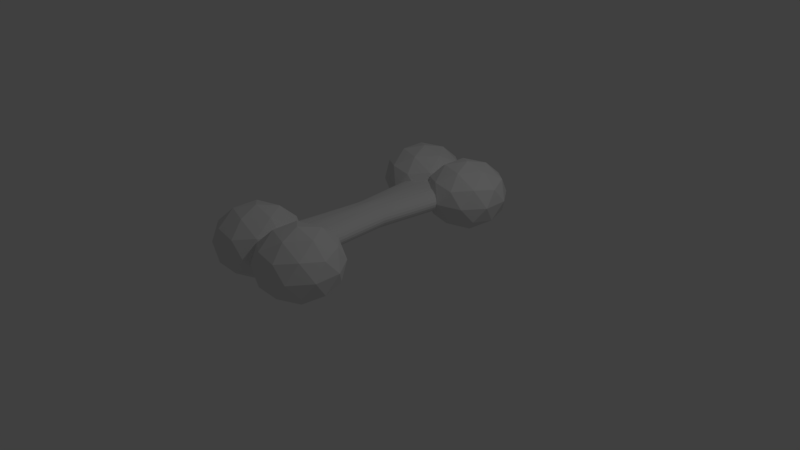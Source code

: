 # Source: Bone2Joined.blend  (saved by Blender 2.79.0; exported with 4.5.12 LTS)
import bpy
from mathutils import Matrix  # noqa: F401  (used for matrix-valued properties, if any)

bpy.ops.wm.read_factory_settings(use_empty=True)
scene = bpy.context.scene
scene.name = 'Scene'

# ---- collections
col_collection_1 = bpy.data.collections.new('Collection 1'); scene.collection.children.link(col_collection_1)

# ---- materials (node trees are filled in below, after node groups)
mat_material_001 = bpy.data.materials.new('Material.001')
mat_material_001.alpha_threshold = 0.0
mat_material_001.use_transparent_shadow = False
mat_material_001.roughness = 0.5

# ---- material node trees

# ---- world
world_world = bpy.data.worlds.new('World'); scene.world = world_world
world_world.color = (0.05088, 0.05088, 0.05088)
world_world.use_sun_shadow = False
world_world.sun_shadow_jitter_overblur = 0.0
world_world.cycles.sampling_method = 'MANUAL'

# ---- cameras
cam_camera = bpy.data.cameras.new('Camera')
cam_camera.clip_end = 100.0
cam_camera.lens = 35.0
cam_camera.sensor_width = 32.0
cam_camera.sensor_height = 18.0
cam_camera.ortho_scale = 7.314
cam_camera.dof.focus_distance = 0.0
cam_camera.dof.aperture_fstop = 128.0

# ---- lights
light_lamp = bpy.data.lights.new('Lamp', 'POINT')
light_lamp.transmission_factor = 0.0
light_lamp.cutoff_distance = 30.0
light_lamp.energy = 100.0
light_lamp.shadow_buffer_clip_start = 1.001
light_lamp.shadow_soft_size = 0.1
light_lamp.shadow_maximum_resolution = 0.006
light_lamp.use_absolute_resolution = True

# ---- meshes
me_cylinder = bpy.data.meshes.new('Cylinder')
me_cylinder.from_pydata([(0.0, 1.0, -1.0), (0.0, 1.0, 1.0), (0.2854, 0.9675, -0.9998), (0.1951, 0.9808, 1.0), (0.5632, 0.8973, -0.9996), (0.3827, 0.9239, 1.0), (0.7817, 0.7981, -0.9995), (0.632, 0.8202, 1.0), (0.9332, 0.6738, -0.9995), (0.7998, 0.6934, 1.0), (1.058, 0.5222, -0.9995), (0.9241, 0.5419, 1.0), (1.15, 0.3494, -0.9995), (1.017, 0.369, 1.0), (1.207, 0.1618, -0.9995), (1.073, 0.1814, 1.0), (1.226, -0.03332, -0.9995), (1.093, -0.01366, 1.0), (1.207, -0.2284, -0.9995), (1.073, -0.2087, 1.0), (1.15, -0.416, -0.9995), (1.017, -0.3963, 1.0), (1.058, -0.5889, -0.9995), (0.9241, -0.5692, 1.0), (0.7933, -0.7198, -0.9998), (0.7071, -0.7071, 1.0), (0.5556, -0.8315, -1.0), (0.5556, -0.8315, 1.0), (0.3827, -0.9239, -1.0), (0.3827, -0.9239, 1.0), (0.1951, -0.9808, -1.0), (0.1951, -0.9808, 1.0), (-3.258e-07, -1.0, -1.0), (-3.258e-07, -1.0, 1.0), (-0.1951, -0.9808, -1.0), (-0.1951, -0.9808, 1.0), (-0.3827, -0.9239, -1.0), (-0.3827, -0.9239, 1.0), (-0.6761, -0.8137, -1.0), (-0.5556, -0.8315, 1.0), (-0.8276, -0.6893, -1.0), (-0.8271, -0.6894, 0.9997), (-1.082, -0.5187, -1.001), (-0.9515, -0.5379, 0.9997), (-1.174, -0.3458, -1.001), (-1.044, -0.365, 0.9997), (-1.231, -0.1582, -1.001), (-1.101, -0.1774, 0.9997), (-1.25, 0.03686, -1.001), (-1.12, 0.01769, 0.9997), (-1.231, 0.232, -1.001), (-1.101, 0.2128, 0.9997), (-1.174, 0.4195, -1.001), (-1.044, 0.4004, 0.9997), (-1.082, 0.5924, -1.001), (-0.9515, 0.5733, 0.9997), (-0.9572, 0.744, -1.001), (-0.8271, 0.7248, 0.9997), (-0.8057, 0.8683, -1.001), (-0.6756, 0.8492, 0.9997), (-0.5593, 0.9499, -1.0), (-0.5027, 0.9416, 0.9997), (-0.2646, 0.991, -1.0), (-0.2295, 0.9859, 0.9999), (0.1396, 0.9842, -0.9999), (0.09755, 0.9904, 1.0), (0.0, 1.0, 0.0), (0.1054, 0.9957, -0.000203), (0.4255, 0.9322, -0.9997), (0.2889, 0.9523, 1.0), (0.2391, 0.9478, -0.0003252), (0.6595, 0.8496, -0.9996), (0.5111, 0.8715, 1.0), (0.412, 0.8554, -0.0003252), (0.8575, 0.736, -0.9995), (0.724, 0.7556, 1.0), (0.5635, 0.7311, -0.0003252), (0.9954, 0.598, -0.9995), (0.862, 0.6177, 1.0), (0.6879, 0.5795, -0.0003252), (1.104, 0.4358, -0.9995), (0.9703, 0.4555, 1.0), (0.7803, 0.4066, -0.0003252), (1.178, 0.2556, -0.9995), (1.045, 0.2752, 1.0), (0.8372, 0.219, -0.0003252), (1.217, 0.06422, -0.9995), (1.083, 0.08389, 1.0), (0.8564, 0.02395, -0.0003252), (1.217, -0.1309, -0.9995), (1.083, -0.1112, 1.0), (0.8372, -0.1711, -0.0003252), (1.178, -0.3222, -0.9995), (1.045, -0.3025, 1.0), (0.7803, -0.3587, -0.0003252), (1.104, -0.5025, -0.9995), (0.9703, -0.4828, 1.0), (0.6879, -0.5316, -0.0003252), (0.9954, -0.6647, -0.9995), (0.862, -0.645, 1.0), (0.5635, -0.6832, -0.0003252), (0.7175, -0.782, -0.9998), (0.6313, -0.7693, 1.0), (0.412, -0.8075, -0.0003252), (0.4691, -0.8777, -1.0), (0.4691, -0.8777, 1.0), (0.2391, -0.8999, -0.0003252), (0.2889, -0.9523, -1.0), (0.2889, -0.9523, 1.0), (0.1951, -0.9808, 0.0), (0.09754, -0.9904, -1.0), (0.09754, -0.9904, 1.0), (-3.258e-07, -1.0, 0.0), (-0.09755, -0.9904, -1.0), (-0.09755, -0.9904, 1.0), (-0.1951, -0.9808, 0.0), (-0.2889, -0.9523, -1.0), (-0.2889, -0.9523, 1.0), (-0.3508, -0.9292, 7.223e-05), (-0.4691, -0.8777, -1.0), (-0.4691, -0.8777, 1.0), (-0.4648, -0.8466, 0.0002056), (-0.7519, -0.7515, -1.0), (-0.6313, -0.7693, 1.0), (-0.5634, -0.7311, 0.0003254), (-1.019, -0.5945, -1.001), (-0.8893, -0.6136, 0.9997), (-0.6878, -0.5795, 0.0003254), (-1.128, -0.4323, -1.001), (-0.9977, -0.4514, 0.9997), (-0.7802, -0.4066, 0.0003254), (-1.202, -0.252, -1.001), (-1.072, -0.2712, 0.9997), (-0.8371, -0.2191, 0.0003254), (-1.24, -0.06068, -1.001), (-1.11, -0.07985, 0.9997), (-0.8563, -0.02397, 0.0003254), (-1.24, 0.1344, -1.001), (-1.11, 0.1152, 0.9997), (-0.8371, 0.1711, 0.0003254), (-1.202, 0.3257, -1.001), (-1.072, 0.3066, 0.9997), (-0.7802, 0.3587, 0.0003254), (-1.128, 0.506, -1.001), (-0.9977, 0.4868, 0.9997), (-0.6878, 0.5316, 0.0003254), (-1.019, 0.6682, -1.001), (-0.8893, 0.649, 0.9997), (-0.5634, 0.6831, 0.0003254), (-0.8814, 0.8061, -1.001), (-0.7514, 0.787, 0.9997), (-0.4119, 0.8075, 0.0003254), (-0.6818, 0.909, -1.0), (-0.5892, 0.8954, 0.9997), (-0.2919, 0.9087, 0.0002056), (-0.4304, 0.9732, -1.0), (-0.3796, 0.9657, 0.9998), (-0.1043, 0.9656, 0.0002056), (-0.09754, 0.9904, -1.0), (-0.09754, 0.9904, 1.0), (-0.06565, 0.9851, 7.223e-05), (-0.1981, 0.9372, 0.0002056), (-0.3783, 0.8625, 0.0002056), (-0.4877, 0.7453, 0.0003254), (-0.6256, 0.6074, 0.0003254), (-0.734, 0.4452, 0.0003254), (-0.8087, 0.2649, 0.0003254), (-0.8467, 0.07358, 0.0003254), (-0.8467, -0.1215, 0.0003254), (-0.8087, -0.3129, 0.0003254), (-0.734, -0.4931, 0.0003254), (-0.6256, -0.6553, 0.0003254), (-0.4877, -0.7933, 0.0003254), (-0.4372, -0.883, 7.223e-05), (-0.2889, -0.9523, 0.0), (-0.09755, -0.9904, 0.0), (0.09754, -0.9904, 0.0), (0.2349, -0.9433, -0.0001222), (0.3255, -0.8537, -0.0003252), (0.4877, -0.7453, -0.0003252), (0.6257, -0.6074, -0.0003252), (0.7341, -0.4452, -0.0003252), (0.8087, -0.2649, -0.0003252), (0.8468, -0.07359, -0.0003252), (0.8468, 0.1215, -0.0003252), (0.8087, 0.3128, -0.0003252), (0.7341, 0.4931, -0.0003252), (0.6257, 0.6553, -0.0003252), (0.4877, 0.7932, -0.0003252), (0.3255, 0.9016, -0.0003252), (0.1992, 0.9673, -0.000203), (0.09755, 0.9904, 0.0), (-1.184, -2.232, -1.186), (0.003358, -0.9787, -0.9325), (-1.586, -0.7915, -0.784), (-2.553, -0.6052, -1.184), (-1.561, -0.6774, -1.58), (0.01857, -0.9082, -1.425), (-0.6316, 1.422, -0.7743), (-2.211, 1.653, -0.93), (-2.196, 1.723, -1.422), (-0.607, 1.536, -1.571), (0.3599, 1.35, -1.17), (-1.009, 2.976, -1.169), (-1.436, -1.842, -0.9511), (-0.5015, -1.952, -1.038), (-0.7376, -1.106, -0.8022), (0.2054, -1.174, -1.179), (-0.4925, -1.911, -1.328), (-2.004, -1.733, -1.186), (-2.24, -0.8863, -0.9503), (-1.421, -1.775, -1.419), (-2.226, -0.8193, -1.418), (-0.7142, -0.9974, -1.56), (0.406, 0.1529, -1.029), (0.415, 0.1943, -1.319), (-1.111, 0.3053, -0.7092), (-0.1768, 0.1953, -0.7965), (-2.608, 0.5505, -1.036), (-2.039, 0.441, -0.8008), (-2.016, 0.5495, -1.558), (-2.599, 0.5919, -1.325), (-0.1534, 0.3038, -1.554), (-1.082, 0.4395, -1.645), (0.03281, 1.564, -0.9363), (-1.479, 1.742, -0.7951), (-2.398, 1.919, -1.176), (-1.455, 1.851, -1.553), (0.04728, 1.631, -1.404), (-0.7717, 2.52, -0.9355), (-0.1889, 2.478, -1.168), (-1.7, 2.656, -1.027), (-1.691, 2.697, -1.316), (-0.7573, 2.587, -1.404), (1.111, -2.534, -1.181), (2.298, -1.281, -0.9273), (0.7087, -1.094, -0.7788), (-0.2583, -0.9079, -1.179), (0.7333, -0.9801, -1.575), (2.313, -1.211, -1.419), (1.663, 1.119, -0.7691), (0.08309, 1.35, -0.9248), (0.0983, 1.421, -1.417), (1.687, 1.234, -1.566), (2.654, 1.047, -1.165), (1.286, 2.674, -1.164), (0.8589, -2.145, -0.9459), (1.793, -2.255, -1.033), (1.557, -1.409, -0.797), (2.5, -1.477, -1.174), (1.802, -2.214, -1.323), (0.2906, -2.036, -1.181), (0.05439, -1.189, -0.9451), (0.8734, -2.078, -1.414), (0.06885, -1.122, -1.413), (1.58, -1.3, -1.554), (2.701, -0.1498, -1.024), (2.709, -0.1084, -1.313), (1.184, 0.002622, -0.704), (2.118, -0.1074, -0.7913), (-0.3133, 0.2478, -1.031), (0.255, 0.1383, -0.7956), (0.2784, 0.2468, -1.553), (-0.3044, 0.2892, -1.32), (2.141, 0.001089, -1.549), (1.213, 0.1368, -1.64), (2.327, 1.261, -0.9311), (0.8159, 1.439, -0.7899), (-0.1037, 1.617, -1.171), (0.8393, 1.548, -1.547), (2.342, 1.328, -1.399), (1.523, 2.217, -0.9303), (2.106, 2.175, -1.163), (0.5942, 2.353, -1.022), (0.6031, 2.394, -1.311), (1.537, 2.284, -1.398), (1.037, -2.876, 1.2), (2.224, -1.623, 1.454), (0.6351, -1.435, 1.602), (-0.3319, -1.249, 1.202), (0.6597, -1.321, 0.806), (2.239, -1.552, 0.9617), (1.589, 0.7783, 1.612), (0.009501, 1.009, 1.456), (0.02471, 1.08, 0.9641), (1.614, 0.8924, 0.8156), (2.581, 0.7061, 1.216), (1.212, 2.333, 1.218), (0.7854, -2.486, 1.435), (1.719, -2.596, 1.348), (1.483, -1.75, 1.584), (2.426, -1.818, 1.208), (1.728, -2.555, 1.059), (0.217, -2.377, 1.2), (-0.0192, -1.53, 1.436), (0.7998, -2.419, 0.9671), (-0.004738, -1.463, 0.968), (1.507, -1.641, 0.8267), (2.627, -0.491, 1.357), (2.636, -0.4495, 1.068), (1.11, -0.3385, 1.677), (2.044, -0.4486, 1.59), (-0.3869, -0.0934, 1.35), (0.1814, -0.2029, 1.586), (0.2049, -0.09435, 0.8282), (-0.378, -0.05195, 1.061), (2.068, -0.3401, 0.8324), (1.139, -0.2044, 0.7409), (2.254, 0.9202, 1.45), (0.7423, 1.098, 1.591), (-0.1773, 1.275, 1.21), (0.7657, 1.207, 0.8338), (2.268, 0.9873, 0.9819), (1.449, 1.876, 1.451), (2.032, 1.834, 1.218), (0.5206, 2.012, 1.359), (0.5295, 2.053, 1.07), (1.464, 1.943, 0.9828), (-1.258, -2.573, 1.195), (-0.07023, -1.32, 1.449), (-1.659, -1.133, 1.597), (-2.626, -0.9464, 1.197), (-1.635, -1.019, 0.8008), (-0.05502, -1.249, 0.9565), (-0.7052, 1.081, 1.607), (-2.285, 1.312, 1.451), (-2.27, 1.382, 0.9589), (-0.6806, 1.195, 0.8104), (0.2864, 1.009, 1.211), (-1.082, 2.635, 1.212), (-1.509, -2.184, 1.43), (-0.575, -2.294, 1.343), (-0.8112, -1.447, 1.579), (0.1318, -1.516, 1.202), (-0.5661, -2.252, 1.053), (-2.077, -2.074, 1.195), (-2.314, -1.228, 1.431), (-1.495, -2.116, 0.9619), (-2.299, -1.16, 0.9628), (-0.7878, -1.339, 0.8215), (0.3325, -0.1883, 1.352), (0.3414, -0.1469, 1.063), (-1.184, -0.03585, 1.672), (-0.2504, -0.1459, 1.585), (-2.681, 0.2093, 1.345), (-2.113, 0.09983, 1.58), (-2.09, 0.2083, 0.823), (-2.672, 0.2507, 1.056), (-0.227, -0.03738, 0.8272), (-1.156, 0.09829, 0.7357), (-0.04078, 1.223, 1.445), (-1.552, 1.401, 1.586), (-2.472, 1.578, 1.205), (-1.529, 1.509, 0.8286), (-0.02631, 1.29, 0.9767), (-0.8453, 2.179, 1.446), (-0.2625, 2.136, 1.213), (-1.774, 2.315, 1.354), (-1.765, 2.356, 1.065), (-0.8309, 2.246, 0.9776)], [], [(191, 65, 3, 67), (190, 69, 5, 70), (189, 72, 7, 73), (188, 75, 9, 76), (187, 78, 11, 79), (186, 81, 13, 82), (185, 84, 15, 85), (184, 87, 17, 88), (183, 90, 19, 91), (182, 93, 21, 94), (181, 96, 23, 97), (180, 99, 25, 100), (179, 102, 27, 103), (178, 105, 29, 106), (177, 108, 31, 109), (176, 111, 33, 112), (175, 114, 35, 115), (174, 117, 37, 118), (173, 120, 39, 121), (172, 123, 41, 124), (171, 126, 43, 127), (170, 129, 45, 130), (169, 132, 47, 133), (168, 135, 49, 136), (167, 138, 51, 139), (166, 141, 53, 142), (165, 144, 55, 145), (164, 147, 57, 148), (163, 150, 59, 151), (162, 153, 61, 154), (3, 65, 1, 159, 63, 156, 61, 153, 59, 150, 57, 147, 55, 144, 53, 141, 51, 138, 49, 135, 47, 132, 45, 129, 43, 126, 41, 123, 39, 120, 37, 117, 35, 114, 33, 111, 31, 108, 29, 105, 27, 102, 25, 99, 23, 96, 21, 93, 19, 90, 17, 87, 15, 84, 13, 81, 11, 78, 9, 75, 7, 72, 5, 69), (161, 156, 63, 157), (160, 159, 1, 66), (0, 64, 2, 68, 4, 71, 6, 74, 8, 77, 10, 80, 12, 83, 14, 86, 16, 89, 18, 92, 20, 95, 22, 98, 24, 101, 26, 104, 28, 107, 30, 110, 32, 113, 34, 116, 36, 119, 38, 122, 40, 125, 42, 128, 44, 131, 46, 134, 48, 137, 50, 140, 52, 143, 54, 146, 56, 149, 58, 152, 60, 155, 62, 158), (158, 160, 66, 0), (62, 157, 160, 158), (157, 63, 159, 160), (155, 161, 157, 62), (60, 154, 161, 155), (154, 61, 156, 161), (152, 162, 154, 60), (58, 151, 162, 152), (151, 59, 153, 162), (149, 163, 151, 58), (56, 148, 163, 149), (148, 57, 150, 163), (146, 164, 148, 56), (54, 145, 164, 146), (145, 55, 147, 164), (143, 165, 145, 54), (52, 142, 165, 143), (142, 53, 144, 165), (140, 166, 142, 52), (50, 139, 166, 140), (139, 51, 141, 166), (137, 167, 139, 50), (48, 136, 167, 137), (136, 49, 138, 167), (134, 168, 136, 48), (46, 133, 168, 134), (133, 47, 135, 168), (131, 169, 133, 46), (44, 130, 169, 131), (130, 45, 132, 169), (128, 170, 130, 44), (42, 127, 170, 128), (127, 43, 129, 170), (125, 171, 127, 42), (40, 124, 171, 125), (124, 41, 126, 171), (122, 172, 124, 40), (38, 121, 172, 122), (121, 39, 123, 172), (119, 173, 121, 38), (36, 118, 173, 119), (118, 37, 120, 173), (116, 174, 118, 36), (34, 115, 174, 116), (115, 35, 117, 174), (113, 175, 115, 34), (32, 112, 175, 113), (112, 33, 114, 175), (110, 176, 112, 32), (30, 109, 176, 110), (109, 31, 111, 176), (107, 177, 109, 30), (28, 106, 177, 107), (106, 29, 108, 177), (104, 178, 106, 28), (26, 103, 178, 104), (103, 27, 105, 178), (101, 179, 103, 26), (24, 100, 179, 101), (100, 25, 102, 179), (98, 180, 100, 24), (22, 97, 180, 98), (97, 23, 99, 180), (95, 181, 97, 22), (20, 94, 181, 95), (94, 21, 96, 181), (92, 182, 94, 20), (18, 91, 182, 92), (91, 19, 93, 182), (89, 183, 91, 18), (16, 88, 183, 89), (88, 17, 90, 183), (86, 184, 88, 16), (14, 85, 184, 86), (85, 15, 87, 184), (83, 185, 85, 14), (12, 82, 185, 83), (82, 13, 84, 185), (80, 186, 82, 12), (10, 79, 186, 80), (79, 11, 81, 186), (77, 187, 79, 10), (8, 76, 187, 77), (76, 9, 78, 187), (74, 188, 76, 8), (6, 73, 188, 74), (73, 7, 75, 188), (71, 189, 73, 6), (4, 70, 189, 71), (70, 5, 72, 189), (68, 190, 70, 4), (2, 67, 190, 68), (67, 3, 69, 190), (64, 191, 67, 2), (0, 66, 191, 64), (66, 1, 65, 191), (192, 205, 204), (193, 205, 207), (192, 204, 209), (192, 209, 211), (192, 211, 208), (193, 207, 214), (194, 206, 216), (195, 210, 218), (196, 212, 220), (197, 213, 222), (193, 214, 217), (194, 216, 219), (195, 218, 221), (196, 220, 223), (197, 222, 215), (198, 224, 229), (199, 225, 231), (200, 226, 232), (201, 227, 233), (202, 228, 230), (230, 233, 203), (230, 228, 233), (228, 201, 233), (233, 232, 203), (233, 227, 232), (227, 200, 232), (232, 231, 203), (232, 226, 231), (226, 199, 231), (231, 229, 203), (231, 225, 229), (225, 198, 229), (229, 230, 203), (229, 224, 230), (224, 202, 230), (215, 228, 202), (215, 222, 228), (222, 201, 228), (223, 227, 201), (223, 220, 227), (220, 200, 227), (221, 226, 200), (221, 218, 226), (218, 199, 226), (219, 225, 199), (219, 216, 225), (216, 198, 225), (217, 224, 198), (217, 214, 224), (214, 202, 224), (222, 223, 201), (222, 213, 223), (213, 196, 223), (220, 221, 200), (220, 212, 221), (212, 195, 221), (218, 219, 199), (218, 210, 219), (210, 194, 219), (216, 217, 198), (216, 206, 217), (206, 193, 217), (214, 215, 202), (214, 207, 215), (207, 197, 215), (208, 213, 197), (208, 211, 213), (211, 196, 213), (211, 212, 196), (211, 209, 212), (209, 195, 212), (209, 210, 195), (209, 204, 210), (204, 194, 210), (207, 208, 197), (207, 205, 208), (205, 192, 208), (204, 206, 194), (204, 205, 206), (205, 193, 206), (234, 247, 246), (235, 247, 249), (234, 246, 251), (234, 251, 253), (234, 253, 250), (235, 249, 256), (236, 248, 258), (237, 252, 260), (238, 254, 262), (239, 255, 264), (235, 256, 259), (236, 258, 261), (237, 260, 263), (238, 262, 265), (239, 264, 257), (240, 266, 271), (241, 267, 273), (242, 268, 274), (243, 269, 275), (244, 270, 272), (272, 275, 245), (272, 270, 275), (270, 243, 275), (275, 274, 245), (275, 269, 274), (269, 242, 274), (274, 273, 245), (274, 268, 273), (268, 241, 273), (273, 271, 245), (273, 267, 271), (267, 240, 271), (271, 272, 245), (271, 266, 272), (266, 244, 272), (257, 270, 244), (257, 264, 270), (264, 243, 270), (265, 269, 243), (265, 262, 269), (262, 242, 269), (263, 268, 242), (263, 260, 268), (260, 241, 268), (261, 267, 241), (261, 258, 267), (258, 240, 267), (259, 266, 240), (259, 256, 266), (256, 244, 266), (264, 265, 243), (264, 255, 265), (255, 238, 265), (262, 263, 242), (262, 254, 263), (254, 237, 263), (260, 261, 241), (260, 252, 261), (252, 236, 261), (258, 259, 240), (258, 248, 259), (248, 235, 259), (256, 257, 244), (256, 249, 257), (249, 239, 257), (250, 255, 239), (250, 253, 255), (253, 238, 255), (253, 254, 238), (253, 251, 254), (251, 237, 254), (251, 252, 237), (251, 246, 252), (246, 236, 252), (249, 250, 239), (249, 247, 250), (247, 234, 250), (246, 248, 236), (246, 247, 248), (247, 235, 248), (276, 289, 288), (277, 289, 291), (276, 288, 293), (276, 293, 295), (276, 295, 292), (277, 291, 298), (278, 290, 300), (279, 294, 302), (280, 296, 304), (281, 297, 306), (277, 298, 301), (278, 300, 303), (279, 302, 305), (280, 304, 307), (281, 306, 299), (282, 308, 313), (283, 309, 315), (284, 310, 316), (285, 311, 317), (286, 312, 314), (314, 317, 287), (314, 312, 317), (312, 285, 317), (317, 316, 287), (317, 311, 316), (311, 284, 316), (316, 315, 287), (316, 310, 315), (310, 283, 315), (315, 313, 287), (315, 309, 313), (309, 282, 313), (313, 314, 287), (313, 308, 314), (308, 286, 314), (299, 312, 286), (299, 306, 312), (306, 285, 312), (307, 311, 285), (307, 304, 311), (304, 284, 311), (305, 310, 284), (305, 302, 310), (302, 283, 310), (303, 309, 283), (303, 300, 309), (300, 282, 309), (301, 308, 282), (301, 298, 308), (298, 286, 308), (306, 307, 285), (306, 297, 307), (297, 280, 307), (304, 305, 284), (304, 296, 305), (296, 279, 305), (302, 303, 283), (302, 294, 303), (294, 278, 303), (300, 301, 282), (300, 290, 301), (290, 277, 301), (298, 299, 286), (298, 291, 299), (291, 281, 299), (292, 297, 281), (292, 295, 297), (295, 280, 297), (295, 296, 280), (295, 293, 296), (293, 279, 296), (293, 294, 279), (293, 288, 294), (288, 278, 294), (291, 292, 281), (291, 289, 292), (289, 276, 292), (288, 290, 278), (288, 289, 290), (289, 277, 290), (318, 331, 330), (319, 331, 333), (318, 330, 335), (318, 335, 337), (318, 337, 334), (319, 333, 340), (320, 332, 342), (321, 336, 344), (322, 338, 346), (323, 339, 348), (319, 340, 343), (320, 342, 345), (321, 344, 347), (322, 346, 349), (323, 348, 341), (324, 350, 355), (325, 351, 357), (326, 352, 358), (327, 353, 359), (328, 354, 356), (356, 359, 329), (356, 354, 359), (354, 327, 359), (359, 358, 329), (359, 353, 358), (353, 326, 358), (358, 357, 329), (358, 352, 357), (352, 325, 357), (357, 355, 329), (357, 351, 355), (351, 324, 355), (355, 356, 329), (355, 350, 356), (350, 328, 356), (341, 354, 328), (341, 348, 354), (348, 327, 354), (349, 353, 327), (349, 346, 353), (346, 326, 353), (347, 352, 326), (347, 344, 352), (344, 325, 352), (345, 351, 325), (345, 342, 351), (342, 324, 351), (343, 350, 324), (343, 340, 350), (340, 328, 350), (348, 349, 327), (348, 339, 349), (339, 322, 349), (346, 347, 326), (346, 338, 347), (338, 321, 347), (344, 345, 325), (344, 336, 345), (336, 320, 345), (342, 343, 324), (342, 332, 343), (332, 319, 343), (340, 341, 328), (340, 333, 341), (333, 323, 341), (334, 339, 323), (334, 337, 339), (337, 322, 339), (337, 338, 322), (337, 335, 338), (335, 321, 338), (335, 336, 321), (335, 330, 336), (330, 320, 336), (333, 334, 323), (333, 331, 334), (331, 318, 334), (330, 332, 320), (330, 331, 332), (331, 319, 332)])
me_cylinder.materials.append(mat_material_001)
me_cylinder.use_remesh_preserve_volume = False
me_cylinder.use_remesh_preserve_attributes = False
me_cylinder.use_mirror_vertex_groups = False
me_cylinder.update()

# ---- objects
ob_cylinder = bpy.data.objects.new('Cylinder', me_cylinder)
ob_lamp = bpy.data.objects.new('Lamp', light_lamp)
ob_camera = bpy.data.objects.new('Camera', cam_camera)

# ---- transforms, parenting, visibility, modifiers, constraints
ob_cylinder.location = (0.0, 0.005136, 0.554)
ob_cylinder.rotation_euler = (1.549, -0.06641, 0.00913)
ob_cylinder.scale = (0.3425, 0.1732, 1.162)
ob_cylinder.lineart.crease_threshold = 0.0
ob_lamp.location = (4.076, 1.005, 5.904)
ob_lamp.rotation_euler = (0.6503, 0.05522, 1.866)
ob_lamp.lock_rotations_4d = False
ob_lamp.empty_display_type = 'ARROWS'
ob_lamp.color = (0.0, 0.0, 0.0, 0.0)
ob_lamp.lineart.crease_threshold = 0.0
ob_camera.location = (7.481, -6.508, 5.344)
ob_camera.rotation_euler = (1.109, 0.0, 0.8149)
ob_camera.lock_rotations_4d = False
ob_camera.empty_display_type = 'ARROWS'
ob_camera.color = (0.0, 0.0, 0.0, 0.0)
ob_camera.display_type = 'WIRE'
ob_camera.lineart.crease_threshold = 0.0

# ---- collection membership
col_collection_1.objects.link(ob_cylinder)
col_collection_1.objects.link(ob_lamp)
col_collection_1.objects.link(ob_camera)

# ---- scene / render settings (as saved in the file)
scene.camera = ob_camera
scene.frame_start = 1; scene.frame_end = 250; scene.frame_set(1)
scene.render.engine = 'BLENDER_EEVEE_NEXT'
scene.render.resolution_percentage = 50
scene.render.dither_intensity = 0.0
scene.cycles.use_denoising = False
scene.cycles.samples = 128
scene.cycles.sampling_pattern = 'TABULATED_SOBOL'
scene.cycles.use_adaptive_sampling = False
scene.cycles.use_light_tree = False
scene.cycles.blur_glossy = 0.0
scene.cycles.sample_clamp_indirect = 0.0
scene.view_settings.view_transform = 'Standard'
bpy.context.view_layer.update()
